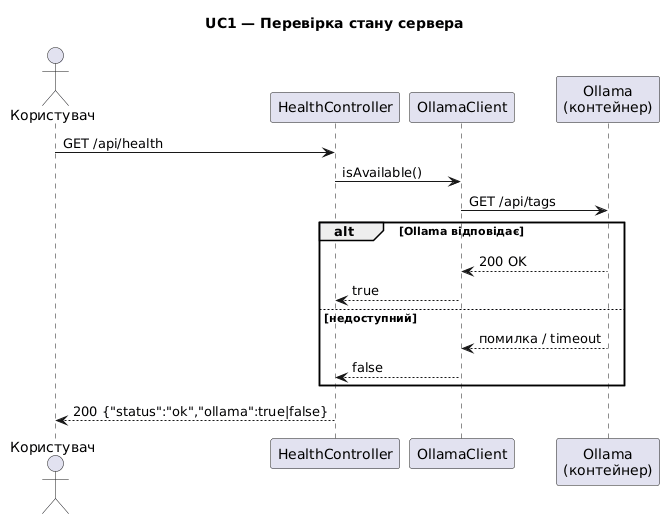

The diagram above was rendered by PlantUML. Its source (embedded in the PNG):
@startuml
title UC1 — Перевірка стану сервера
actor Користувач
participant HealthController
participant OllamaClient
participant "Ollama\n(контейнер)" as Ollama

Користувач -> HealthController : GET /api/health
HealthController -> OllamaClient : isAvailable()
OllamaClient -> Ollama : GET /api/tags
alt Ollama відповідає
  Ollama --> OllamaClient : 200 OK
  OllamaClient --> HealthController : true
else недоступний
  Ollama --> OllamaClient : помилка / timeout
  OllamaClient --> HealthController : false
end
HealthController --> Користувач : 200 {"status":"ok","ollama":true|false}
@enduml